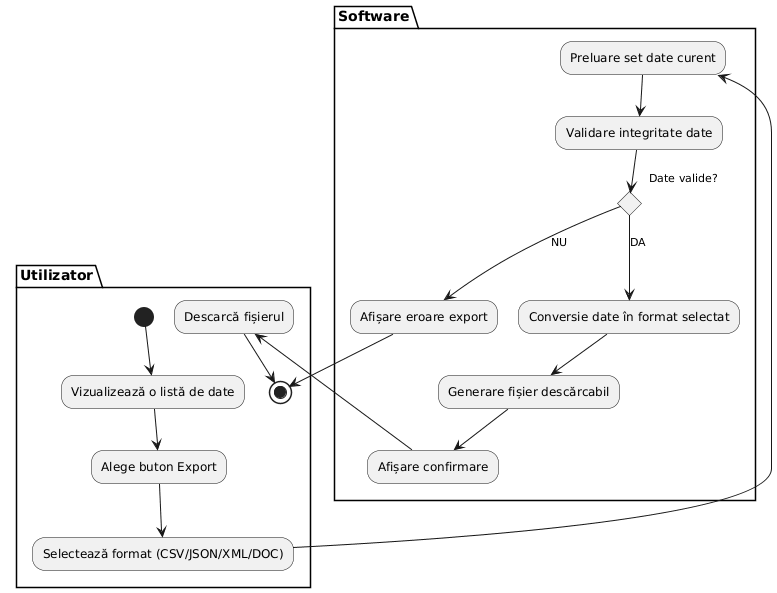

The diagram above was rendered by PlantUML. Its source (embedded in the PNG):
@startuml
skinparam Monochrome true

partition "Utilizator" {
  (*) --> "Vizualizează o listă de date"
  "Vizualizează o listă de date" --> "Alege buton Export"
  "Alege buton Export" --> "Selectează format (CSV/JSON/XML/DOC)"
}

partition "Software" {
  "Selectează format (CSV/JSON/XML/DOC)" --> "Preluare set date curent"
  --> "Validare integritate date"
  if "Date valide?" then
    --> [DA] "Conversie date în format selectat"
    --> "Generare fișier descărcabil"
    --> "Afișare confirmare"
    partition "Utilizator" {
      "Afișare confirmare" --> "Descarcă fișierul"
      "Descarcă fișierul" --> (*)
    }
  else
    --> [NU] "Afișare eroare export"
    partition "Utilizator" {
      "Afișare eroare export" --> (*)
    }
  endif
}
@enduml